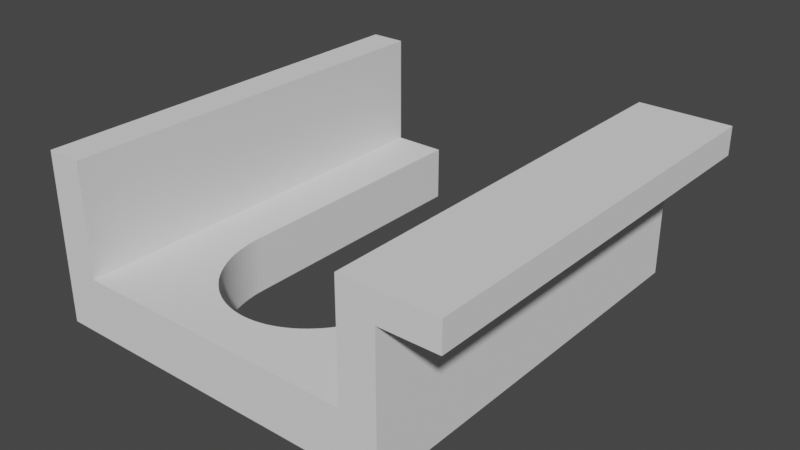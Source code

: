 # Source: vacuum-holder.blend  (saved by Blender 2.82.7; exported with 4.5.12 LTS)
import bpy
from mathutils import Matrix  # noqa: F401  (used for matrix-valued properties, if any)

bpy.ops.wm.read_factory_settings(use_empty=True)
scene = bpy.context.scene
scene.name = 'Scene'

# ---- collections
col_collection = bpy.data.collections.new('Collection'); scene.collection.children.link(col_collection)

# ---- world
world_world = bpy.data.worlds.new('World'); scene.world = world_world
world_world.use_nodes = True; world_world.node_tree.nodes.clear()
_N = world_world.node_tree.nodes; _L = world_world.node_tree.links
n0 = _N.new('ShaderNodeOutputWorld'); n0.name = 'World Output'; n0.location = (300, 300)
n1 = _N.new('ShaderNodeBackground'); n1.name = 'Background'; n1.location = (10, 300)
n1.inputs[0].default_value = (0.05088, 0.05088, 0.05088, 1.0)
_L.new(n1.outputs[0], n0.inputs[0])
n0.is_active_output = True
world_world.color = (0.05088, 0.05088, 0.05088)
world_world.use_sun_shadow = False
world_world.sun_shadow_jitter_overblur = 0.0

# ---- meshes
me_cube_001 = bpy.data.meshes.new('Cube.001')
me_cube_001.from_pydata([(0.0, 0.0, 0.0), (0.0, 0.0, 20.0), (0.0, 148.0, 0.0), (128.0, 0.0, 0.0), (128.0, 0.0, 20.0), (128.0, 148.0, 0.0), (128.0, 148.0, 20.0), (32.0, 52.0, 20.0), (32.0, 52.0, 0.0), (96.0, 52.0, 20.0), (96.0, 52.0, 0.0), (95.75, 47.36, 20.0), (95.75, 47.36, 0.0), (95.94, 49.68, 20.0), (95.94, 49.68, 0.0), (94.99, 42.8, 20.0), (94.99, 42.8, 0.0), (95.43, 45.07, 20.0), (95.43, 45.07, 0.0), (94.43, 40.57, 20.0), (94.43, 40.57, 0.0), (93.75, 38.38, 20.0), (93.75, 38.38, 0.0), (92.95, 36.25, 20.0), (92.95, 36.25, 0.0), (35.05, 36.25, 20.0), (35.05, 36.25, 0.0), (34.25, 38.38, 20.0), (34.25, 38.38, 0.0), (33.57, 40.57, 20.0), (33.57, 40.57, 0.0), (35.96, 34.18, 20.0), (35.96, 34.18, 0.0), (33.01, 42.8, 20.0), (33.01, 42.8, 0.0), (32.57, 45.07, 20.0), (32.57, 45.07, 0.0), (32.06, 49.68, 20.0), (32.06, 49.68, 0.0), (32.25, 47.36, 20.0), (32.25, 47.36, 0.0), (91.02, 32.17, 20.0), (91.02, 32.17, 0.0), (92.04, 34.18, 20.0), (92.04, 34.18, 0.0), (89.89, 30.25, 20.0), (89.89, 30.25, 0.0), (87.33, 26.67, 20.0), (87.33, 26.67, 0.0), (88.66, 28.42, 20.0), (88.66, 28.42, 0.0), (84.4, 23.49, 20.0), (84.4, 23.49, 0.0), (85.91, 25.03, 20.0), (85.91, 25.03, 0.0), (82.81, 22.07, 20.0), (82.81, 22.07, 0.0), (43.6, 23.49, 20.0), (43.6, 23.49, 0.0), (42.09, 25.03, 20.0), (42.09, 25.03, 0.0), (45.19, 22.07, 20.0), (45.19, 22.07, 0.0), (46.85, 20.76, 20.0), (46.85, 20.76, 0.0), (40.67, 26.67, 20.0), (40.67, 26.67, 0.0), (39.34, 28.42, 20.0), (39.34, 28.42, 0.0), (36.98, 32.17, 20.0), (36.98, 32.17, 0.0), (38.11, 30.25, 20.0), (38.11, 30.25, 0.0), (73.89, 16.81, 20.0), (73.89, 16.81, 0.0), (59.99, 15.29, 20.0), (59.99, 15.29, 0.0), (75.78, 17.6, 20.0), (75.78, 17.6, 0.0), (71.96, 16.16, 20.0), (71.96, 16.16, 0.0), (61.99, 15.07, 20.0), (61.99, 15.07, 0.0), (81.15, 20.76, 20.0), (81.15, 20.76, 0.0), (54.11, 16.81, 20.0), (54.11, 16.81, 0.0), (50.38, 18.52, 20.0), (50.38, 18.52, 0.0), (77.62, 18.52, 20.0), (77.62, 18.52, 0.0), (58.0, 15.66, 20.0), (58.0, 15.66, 0.0), (68.01, 15.29, 20.0), (68.01, 15.29, 0.0), (66.01, 15.07, 20.0), (66.01, 15.07, 0.0), (56.04, 16.16, 20.0), (56.04, 16.16, 0.0), (48.58, 19.58, 20.0), (48.58, 19.58, 0.0), (52.22, 17.6, 20.0), (52.22, 17.6, 0.0), (70.0, 15.66, 20.0), (70.0, 15.66, 0.0), (64.0, 15.0, 20.0), (64.0, 15.0, 0.0), (79.42, 19.58, 20.0), (79.42, 19.58, 0.0), (32.0, 148.0, 0.0), (96.0, 148.0, 0.0), (32.0, 148.0, 20.0), (96.0, 148.0, 20.0), (115.2, 0.0, 20.0), (115.2, 148.0, 20.0), (128.0, 0.0, 50.0), (128.0, 148.0, 50.0), (115.2, 0.0, 60.0), (115.2, 148.0, 60.0), (148.0, 0.0, 60.0), (148.0, 148.0, 60.0), (148.0, 0.0, 50.0), (148.0, 148.0, 50.0), (12.8, 0.0, 20.0), (12.8, 148.0, 20.0), (1.221e-06, 148.0, 20.0), (12.8, 0.0, 60.0), (12.8, 148.0, 60.0), (1.221e-06, 0.0, 60.0), (1.221e-06, 148.0, 60.0)], [], [(78, 77, 89, 90), (62, 61, 63, 64), (22, 21, 19, 20), (16, 15, 17, 18), (14, 13, 9, 10), (30, 29, 27, 28), (82, 81, 105, 106), (12, 11, 13, 14), (70, 69, 71, 72), (84, 83, 55, 56), (76, 75, 81, 82), (58, 57, 61, 62), (98, 97, 91, 92), (38, 37, 39, 40), (72, 71, 67, 68), (50, 49, 45, 46), (106, 105, 95, 96), (52, 51, 53, 54), (92, 91, 75, 76), (46, 45, 41, 42), (64, 63, 99, 100), (74, 73, 77, 78), (48, 47, 49, 50), (100, 99, 87, 88), (80, 79, 73, 74), (42, 41, 43, 44), (86, 85, 97, 98), (102, 101, 85, 86), (18, 17, 11, 12), (40, 39, 35, 36), (88, 87, 101, 102), (34, 33, 29, 30), (96, 95, 93, 94), (24, 23, 21, 22), (36, 35, 33, 34), (20, 19, 15, 16), (94, 93, 103, 104), (108, 107, 83, 84), (90, 89, 107, 108), (56, 55, 51, 52), (26, 25, 31, 32), (104, 103, 79, 80), (66, 65, 59, 60), (54, 53, 47, 48), (44, 43, 23, 24), (60, 59, 57, 58), (28, 27, 25, 26), (32, 31, 69, 70), (8, 7, 37, 38), (68, 67, 65, 66), (8, 109, 111, 7), (10, 9, 112, 110), (0, 2, 109, 8, 38, 40, 36, 34, 30, 28, 26, 32, 70, 72, 68, 66, 60, 58, 62, 64, 100, 88, 102, 86, 98, 92, 76, 82, 106, 96, 94, 104, 80, 74, 78, 90, 108, 84, 56, 52, 54, 48, 50, 46, 42, 44, 24, 22, 20, 16, 18, 12, 14, 10, 110, 5, 3), (125, 124, 111, 109, 2), (117, 119, 120, 118), (115, 116, 122, 121), (119, 121, 122, 120), (124, 127, 126, 123), (126, 127, 129, 128), (0, 1, 128, 129, 125, 2), (127, 124, 125, 129), (6, 5, 110, 112, 114), (6, 116, 115, 4, 3, 5), (118, 120, 122, 116, 6, 114), (4, 115, 121, 119, 117, 113), (128, 1, 123, 126), (4, 113, 123, 1, 0, 3), (11, 17, 15, 19, 21, 23, 43, 41, 45, 49, 47, 53, 51, 55, 83, 107, 89, 77, 73, 79, 103, 93, 95, 105, 81, 75, 91, 97, 85, 101, 87, 99, 63, 61, 57, 59, 65, 67, 71, 69, 31, 25, 27, 29, 33, 35, 39, 37, 7, 111, 124, 123, 113, 114, 112, 9, 13), (118, 114, 113, 117)])
_uv = me_cube_001.uv_layers.new(name='UVMap')
_uv.uv.foreach_set('vector', [0.56, 0.625, 0.56, 0.875, 0.57, 0.875, 0.57, 0.625, 0.4, 0.625, 0.4, 0.875, 0.41, 0.875, 0.41, 0.625, 0.69, 0.625, 0.69, 0.875, 0.7, 0.875, 0.7, 0.625, 0.71, 0.625, 0.71, 0.875, 0.72, 0.875, 0.72, 0.625, 0.74, 0.625, 0.74, 0.875, 0.75, 0.875, 0.75, 0.625, 0.3, 0.625, 0.3, 0.875, 0.31, 0.875, 0.31, 0.625, 0.49, 0.625, 0.49, 0.875, 0.5, 0.875, 0.5, 0.625, 0.73, 0.625, 0.73, 0.875, 0.74, 0.875, 0.74, 0.625, 0.34, 0.625, 0.34, 0.875, 0.35, 0.875, 0.35, 0.625, 0.59, 0.625, 0.59, 0.875, 0.6, 0.875, 0.6, 0.625, 0.48, 0.625, 0.48, 0.875, 0.49, 0.875, 0.49, 0.625, 0.39, 0.625, 0.39, 0.875, 0.4, 0.875, 0.4, 0.625, 0.46, 0.625, 0.46, 0.875, 0.47, 0.875, 0.47, 0.625, 0.26, 0.625, 0.26, 0.875, 0.27, 0.875, 0.27, 0.625, 0.35, 0.625, 0.35, 0.875, 0.36, 0.875, 0.36, 0.625, 0.64, 0.625, 0.64, 0.875, 0.65, 0.875, 0.65, 0.625, 0.5, 0.625, 0.5, 0.875, 0.51, 0.875, 0.51, 0.625, 0.61, 0.625, 0.61, 0.875, 0.62, 0.875, 0.62, 0.625, 0.47, 0.625, 0.47, 0.875, 0.48, 0.875, 0.48, 0.625, 0.65, 0.625, 0.65, 0.875, 0.66, 0.875, 0.66, 0.625, 0.41, 0.625, 0.41, 0.875, 0.42, 0.875, 0.42, 0.625, 0.55, 0.625, 0.55, 0.875, 0.56, 0.875, 0.56, 0.625, 0.63, 0.625, 0.63, 0.875, 0.64, 0.875, 0.64, 0.625, 0.42, 0.625, 0.42, 0.875, 0.43, 0.875, 0.43, 0.625, 0.54, 0.625, 0.54, 0.875, 0.55, 0.875, 0.55, 0.625, 0.66, 0.625, 0.66, 0.875, 0.67, 0.875, 0.67, 0.625, 0.45, 0.625, 0.45, 0.875, 0.46, 0.875, 0.46, 0.625, 0.44, 0.625, 0.44, 0.875, 0.45, 0.875, 0.45, 0.625, 0.72, 0.625, 0.72, 0.875, 0.73, 0.875, 0.73, 0.625, 0.27, 0.625, 0.27, 0.875, 0.28, 0.875, 0.28, 0.625, 0.43, 0.625, 0.43, 0.875, 0.44, 0.875, 0.44, 0.625, 0.29, 0.625, 0.29, 0.875, 0.3, 0.875, 0.3, 0.625, 0.51, 0.625, 0.51, 0.875, 0.52, 0.875, 0.52, 0.625, 0.68, 0.625, 0.68, 0.875, 0.69, 0.875, 0.69, 0.625, 0.28, 0.625, 0.28, 0.875, 0.29, 0.875, 0.29, 0.625, 0.7, 0.625, 0.7, 0.875, 0.71, 0.875, 0.71, 0.625, 0.52, 0.625, 0.52, 0.875, 0.53, 0.875, 0.53, 0.625, 0.58, 0.625, 0.58, 0.875, 0.59, 0.875, 0.59, 0.625, 0.57, 0.625, 0.57, 0.875, 0.58, 0.875, 0.58, 0.625, 0.6, 0.625, 0.6, 0.875, 0.61, 0.875, 0.61, 0.625, 0.32, 0.625, 0.32, 0.875, 0.33, 0.875, 0.33, 0.625, 0.53, 0.625, 0.53, 0.875, 0.54, 0.875, 0.54, 0.625, 0.37, 0.625, 0.37, 0.875, 0.38, 0.875, 0.38, 0.625, 0.62, 0.625, 0.62, 0.875, 0.63, 0.875, 0.63, 0.625, 0.67, 0.625, 0.67, 0.875, 0.68, 0.875, 0.68, 0.625, 0.38, 0.625, 0.38, 0.875, 0.39, 0.875, 0.39, 0.625, 0.31, 0.625, 0.31, 0.875, 0.32, 0.875, 0.32, 0.625, 0.33, 0.625, 0.33, 0.875, 0.34, 0.875, 0.34, 0.625, 0.25, 0.625, 0.25, 0.875, 0.26, 0.875, 0.26, 0.625, 0.36, 0.625, 0.36, 0.875, 0.37, 0.875, 0.37, 0.625, 0.25, 0.625, 0.0, 0.0, 0.0, 0.0, 0.25, 0.875, 0.75, 0.625, 0.75, 0.875, 0.0, 0.0, 0.0, 0.0, 0.375, 1.0, 0.375, 0.25, 0.0, 0.0, 0.25, 0.625, 0.26, 0.625, 0.27, 0.625, 0.28, 0.625, 0.29, 0.625, 0.3, 0.625, 0.31, 0.625, 0.32, 0.625, 0.33, 0.625, 0.34, 0.625, 0.35, 0.625, 0.36, 0.625, 0.37, 0.625, 0.38, 0.625, 0.39, 0.625, 0.4, 0.625, 0.41, 0.625, 0.42, 0.625, 0.43, 0.625, 0.44, 0.625, 0.45, 0.625, 0.46, 0.625, 0.47, 0.625, 0.48, 0.625, 0.49, 0.625, 0.5, 0.625, 0.51, 0.625, 0.52, 0.625, 0.53, 0.625, 0.54, 0.625, 0.55, 0.625, 0.56, 0.625, 0.57, 0.625, 0.58, 0.625, 0.59, 0.625, 0.6, 0.625, 0.61, 0.625, 0.62, 0.625, 0.63, 0.625, 0.64, 0.625, 0.65, 0.625, 0.66, 0.625, 0.67, 0.625, 0.68, 0.625, 0.69, 0.625, 0.7, 0.625, 0.71, 0.625, 0.72, 0.625, 0.73, 0.625, 0.74, 0.625, 0.75, 0.625, 0.0, 0.0, 0.375, 0.5, 0.375, 0.75, 0.0, 0.0, 0.625, 0.5, 0.0, 0.0, 0.0, 0.0, 0.375, 0.25, 0.0, 0.0, 0.0, 0.0, 0.0, 0.0, 0.0, 0.0, 0.0, 0.0, 0.0, 0.0, 0.0, 0.0, 0.0, 0.0, 0.0, 0.0, 0.0, 0.0, 0.0, 0.0, 0.0, 0.0, 0.625, 0.5, 0.0, 0.0, 0.0, 0.0, 0.625, 0.75, 0.0, 0.0, 0.0, 0.0, 0.0, 0.0, 0.0, 0.0, 0.375, 1.0, 0.0, 0.0, 0.0, 0.0, 0.0, 0.0, 0.0, 0.0, 0.375, 0.25, 0.0, 0.0, 0.625, 0.5, 0.0, 0.0, 0.0, 0.0, 0.0, 0.0, 0.375, 0.5, 0.0, 0.0, 0.0, 0.0, 0.0, 0.0, 0.0, 0.0, 0.0, 0.0, 0.0, 0.0, 0.0, 0.0, 0.375, 0.75, 0.375, 0.5, 0.0, 0.0, 0.0, 0.0, 0.0, 0.0, 0.0, 0.0, 0.0, 0.0, 0.0, 0.0, 0.0, 0.0, 0.0, 0.0, 0.0, 0.0, 0.0, 0.0, 0.0, 0.0, 0.0, 0.0, 0.0, 0.0, 0.0, 0.0, 0.625, 0.75, 0.0, 0.0, 0.0, 0.0, 0.0, 0.0, 0.625, 0.75, 0.0, 0.0, 0.375, 1.0, 0.375, 0.75, 0.73, 0.875, 0.72, 0.875, 0.71, 0.875, 0.7, 0.875, 0.69, 0.875, 0.68, 0.875, 0.67, 0.875, 0.66, 0.875, 0.65, 0.875, 0.64, 0.875, 0.63, 0.875, 0.62, 0.875, 0.61, 0.875, 0.6, 0.875, 0.59, 0.875, 0.58, 0.875, 0.57, 0.875, 0.56, 0.875, 0.55, 0.875, 0.54, 0.875, 0.53, 0.875, 0.52, 0.875, 0.51, 0.875, 0.5, 0.875, 0.49, 0.875, 0.48, 0.875, 0.47, 0.875, 0.46, 0.875, 0.45, 0.875, 0.44, 0.875, 0.43, 0.875, 0.42, 0.875, 0.41, 0.875, 0.4, 0.875, 0.39, 0.875, 0.38, 0.875, 0.37, 0.875, 0.36, 0.875, 0.35, 0.875, 0.34, 0.875, 0.33, 0.875, 0.32, 0.875, 0.31, 0.875, 0.3, 0.875, 0.29, 0.875, 0.28, 0.875, 0.27, 0.875, 0.26, 0.875, 0.25, 0.875, 0.0, 0.0, 0.625, 0.5, 0.625, 0.75, 0.0, 0.0, 0.0, 0.0, 0.0, 0.0, 0.75, 0.875, 0.74, 0.875, 0.0, 0.0, 0.0, 0.0, 0.0, 0.0, 0.0, 0.0])
me_cube_001.use_remesh_fix_poles = True
me_cube_001.use_remesh_preserve_attributes = False
me_cube_001.use_mirror_vertex_groups = False
me_cube_001.update()

# ---- objects
ob_vacuum_holder = bpy.data.objects.new('vacuum-holder', me_cube_001)

# ---- transforms, parenting, visibility, modifiers, constraints
ob_vacuum_holder.location = (0.0, 0.0, 0.0)
ob_vacuum_holder.lineart.crease_threshold = 0.0

# ---- collection membership
col_collection.objects.link(ob_vacuum_holder)

# ---- scene / render settings (as saved in the file)
scene.frame_start = 1; scene.frame_end = 250; scene.frame_set(1)
scene.render.engine = 'BLENDER_EEVEE_NEXT'
scene.cycles.use_denoising = False
scene.cycles.samples = 128
scene.cycles.sampling_pattern = 'TABULATED_SOBOL'
scene.cycles.use_adaptive_sampling = False
scene.cycles.use_light_tree = False
scene.view_settings.view_transform = 'Filmic'
bpy.context.view_layer.update()

# ---- added for rendering (the .blend has no active camera and no usable light): camera, sun
cam_auto = bpy.data.cameras.new('AutoCamera')
cam_auto.lens = 50.0
cam_auto.sensor_width = 36.0
cam_auto.clip_end = 3535.48
ob_auto_camera = bpy.data.objects.new('AutoCamera', cam_auto)
scene.collection.objects.link(ob_auto_camera)
ob_auto_camera.location = (275.453, -167.743, 191.162)
ob_auto_camera.rotation_euler = (1.09748, -7.21219e-08, 0.694738)
scene.camera = ob_auto_camera
light_auto_sun = bpy.data.lights.new('AutoSun', 'SUN')
light_auto_sun.energy = 3.0
light_auto_sun.angle = 0.0523599
ob_auto_sun = bpy.data.objects.new('AutoSun', light_auto_sun)
scene.collection.objects.link(ob_auto_sun)
ob_auto_sun.rotation_euler = (0.872665, 0.174533, 0.523599)
bpy.context.view_layer.update()
